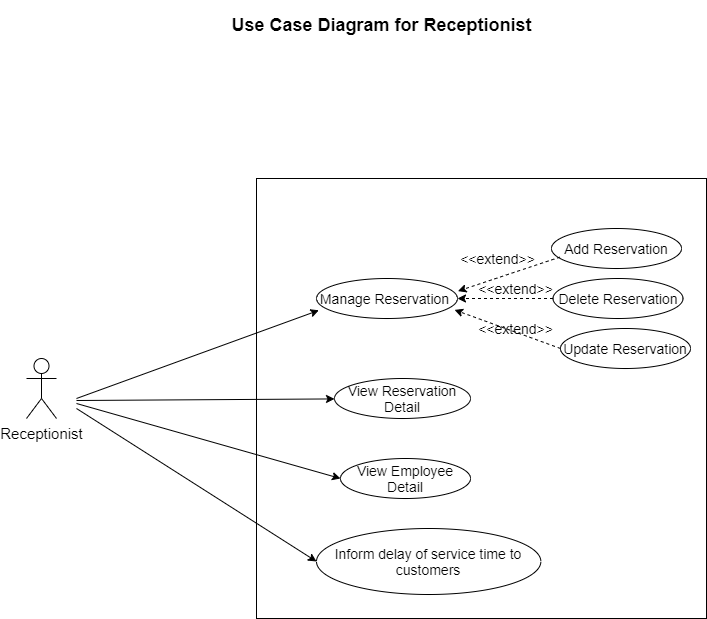

The diagram above was exported from draw.io. Its source (the exported page's mxGraphModel, read from the mxfile embedded in the PNG):
<mxGraphModel dx="1024" dy="592" grid="1" gridSize="10" guides="1" tooltips="1" connect="1" arrows="1" fold="1" page="1" pageScale="1" pageWidth="827" pageHeight="1169" math="0" shadow="0">
  <root>
    <mxCell id="0" />
    <mxCell id="1" parent="0" />
    <mxCell id="-H-3vnc4qVT9GJA_dagH-16" value="" style="rounded=0;whiteSpace=wrap;html=1;" parent="1" vertex="1">
      <mxGeometry x="300" y="250" width="450" height="440" as="geometry" />
    </mxCell>
    <mxCell id="-H-3vnc4qVT9GJA_dagH-1" value="&lt;h2&gt;&lt;font style=&quot;font-size: 18px&quot;&gt;Use Case Diagram for Receptionist&lt;/font&gt;&lt;/h2&gt;" style="text;html=1;align=center;verticalAlign=middle;resizable=0;points=[];autosize=1;" parent="1" vertex="1">
      <mxGeometry x="265" y="72" width="320" height="50" as="geometry" />
    </mxCell>
    <mxCell id="-H-3vnc4qVT9GJA_dagH-2" value="Manage Reservation&amp;nbsp;" style="ellipse;whiteSpace=wrap;html=1;fontSize=14;" parent="1" vertex="1">
      <mxGeometry x="360" y="350" width="141" height="40" as="geometry" />
    </mxCell>
    <mxCell id="-H-3vnc4qVT9GJA_dagH-3" value="View Employee Detail" style="ellipse;whiteSpace=wrap;html=1;fontSize=14;" parent="1" vertex="1">
      <mxGeometry x="384" y="530" width="130" height="40" as="geometry" />
    </mxCell>
    <mxCell id="-H-3vnc4qVT9GJA_dagH-4" value="Add Reservation" style="ellipse;whiteSpace=wrap;html=1;fontSize=14;" parent="1" vertex="1">
      <mxGeometry x="595" y="300" width="130" height="40" as="geometry" />
    </mxCell>
    <mxCell id="-H-3vnc4qVT9GJA_dagH-5" value="View Reservation Detail" style="ellipse;whiteSpace=wrap;html=1;fontSize=14;" parent="1" vertex="1">
      <mxGeometry x="378" y="450" width="136" height="40" as="geometry" />
    </mxCell>
    <mxCell id="-H-3vnc4qVT9GJA_dagH-6" value="Delete Reservation" style="ellipse;whiteSpace=wrap;html=1;fontSize=14;" parent="1" vertex="1">
      <mxGeometry x="596.5" y="350" width="130" height="40" as="geometry" />
    </mxCell>
    <mxCell id="-H-3vnc4qVT9GJA_dagH-7" value="Update Reservation" style="ellipse;whiteSpace=wrap;html=1;fontSize=14;" parent="1" vertex="1">
      <mxGeometry x="604" y="400" width="130" height="40" as="geometry" />
    </mxCell>
    <mxCell id="-H-3vnc4qVT9GJA_dagH-8" value="" style="endArrow=classic;html=1;fontSize=16;dashed=1;exitX=0.065;exitY=0.715;exitDx=0;exitDy=0;entryX=1.003;entryY=0.315;entryDx=0;entryDy=0;entryPerimeter=0;exitPerimeter=0;" parent="1" source="-H-3vnc4qVT9GJA_dagH-4" target="-H-3vnc4qVT9GJA_dagH-2" edge="1">
      <mxGeometry width="50" height="50" relative="1" as="geometry">
        <mxPoint x="516.5" y="280" as="sourcePoint" />
        <mxPoint x="452.94900000000007" y="70.60000000000002" as="targetPoint" />
      </mxGeometry>
    </mxCell>
    <mxCell id="-H-3vnc4qVT9GJA_dagH-9" value="" style="endArrow=classic;html=1;fontSize=16;dashed=1;exitX=0;exitY=0.5;exitDx=0;exitDy=0;entryX=0.979;entryY=0.785;entryDx=0;entryDy=0;entryPerimeter=0;" parent="1" source="-H-3vnc4qVT9GJA_dagH-7" target="-H-3vnc4qVT9GJA_dagH-2" edge="1">
      <mxGeometry width="50" height="50" relative="1" as="geometry">
        <mxPoint x="485.5" y="440" as="sourcePoint" />
        <mxPoint x="431.68000000000006" y="197" as="targetPoint" />
      </mxGeometry>
    </mxCell>
    <mxCell id="-H-3vnc4qVT9GJA_dagH-10" style="edgeStyle=orthogonalEdgeStyle;shape=flexArrow;rounded=0;orthogonalLoop=1;jettySize=auto;html=1;exitX=0.5;exitY=1;exitDx=0;exitDy=0;dashed=1;fontSize=14;" parent="1" source="-H-3vnc4qVT9GJA_dagH-7" target="-H-3vnc4qVT9GJA_dagH-7" edge="1">
      <mxGeometry relative="1" as="geometry" />
    </mxCell>
    <mxCell id="-H-3vnc4qVT9GJA_dagH-11" style="edgeStyle=orthogonalEdgeStyle;shape=flexArrow;rounded=0;orthogonalLoop=1;jettySize=auto;html=1;exitX=0.5;exitY=1;exitDx=0;exitDy=0;fontSize=14;" parent="1" source="-H-3vnc4qVT9GJA_dagH-3" target="-H-3vnc4qVT9GJA_dagH-3" edge="1">
      <mxGeometry relative="1" as="geometry" />
    </mxCell>
    <mxCell id="-H-3vnc4qVT9GJA_dagH-12" value="" style="endArrow=classic;html=1;fontSize=16;dashed=1;exitX=0;exitY=0.5;exitDx=0;exitDy=0;entryX=1;entryY=0.5;entryDx=0;entryDy=0;" parent="1" source="-H-3vnc4qVT9GJA_dagH-6" target="-H-3vnc4qVT9GJA_dagH-2" edge="1">
      <mxGeometry width="50" height="50" relative="1" as="geometry">
        <mxPoint x="575.5" y="380" as="sourcePoint" />
        <mxPoint x="533.3900000000001" y="372.1400000000001" as="targetPoint" />
      </mxGeometry>
    </mxCell>
    <mxCell id="-H-3vnc4qVT9GJA_dagH-13" value="&lt;span style=&quot;font-size: 14px;&quot;&gt;&amp;lt;&amp;lt;extend&amp;gt;&amp;gt;&lt;/span&gt;" style="text;html=1;align=center;verticalAlign=middle;resizable=0;points=[];autosize=1;fontSize=14;" parent="1" vertex="1">
      <mxGeometry x="514" y="350" width="90" height="20" as="geometry" />
    </mxCell>
    <mxCell id="-H-3vnc4qVT9GJA_dagH-14" value="&lt;span style=&quot;font-size: 14px;&quot;&gt;&amp;lt;&amp;lt;extend&amp;gt;&amp;gt;&lt;/span&gt;" style="text;html=1;align=center;verticalAlign=middle;resizable=0;points=[];autosize=1;fontSize=14;" parent="1" vertex="1">
      <mxGeometry x="514" y="390" width="90" height="20" as="geometry" />
    </mxCell>
    <mxCell id="-H-3vnc4qVT9GJA_dagH-15" value="&lt;font style=&quot;font-size: 14px;&quot;&gt;&amp;lt;&amp;lt;extend&amp;gt;&amp;gt;&lt;/font&gt;" style="text;html=1;align=center;verticalAlign=middle;resizable=0;points=[];autosize=1;fontSize=14;" parent="1" vertex="1">
      <mxGeometry x="495.5" y="320" width="90" height="20" as="geometry" />
    </mxCell>
    <mxCell id="-H-3vnc4qVT9GJA_dagH-17" value="Receptionist" style="shape=umlActor;verticalLabelPosition=bottom;labelBackgroundColor=#ffffff;verticalAlign=top;html=1;outlineConnect=0;fontSize=15;" parent="1" vertex="1">
      <mxGeometry x="70" y="430" width="30" height="60" as="geometry" />
    </mxCell>
    <mxCell id="-H-3vnc4qVT9GJA_dagH-18" value="" style="endArrow=classic;html=1;fontSize=15;" parent="1" target="-H-3vnc4qVT9GJA_dagH-5" edge="1">
      <mxGeometry width="50" height="50" relative="1" as="geometry">
        <mxPoint x="120" y="472" as="sourcePoint" />
        <mxPoint x="430" y="360" as="targetPoint" />
      </mxGeometry>
    </mxCell>
    <mxCell id="-H-3vnc4qVT9GJA_dagH-19" value="" style="endArrow=classic;html=1;fontSize=15;entryX=0;entryY=0.5;entryDx=0;entryDy=0;" parent="1" target="-H-3vnc4qVT9GJA_dagH-3" edge="1">
      <mxGeometry width="50" height="50" relative="1" as="geometry">
        <mxPoint x="120" y="475" as="sourcePoint" />
        <mxPoint x="170" y="425" as="targetPoint" />
      </mxGeometry>
    </mxCell>
    <mxCell id="-H-3vnc4qVT9GJA_dagH-20" value="" style="endArrow=classic;html=1;fontSize=15;entryX=0.017;entryY=0.795;entryDx=0;entryDy=0;entryPerimeter=0;" parent="1" target="-H-3vnc4qVT9GJA_dagH-2" edge="1">
      <mxGeometry width="50" height="50" relative="1" as="geometry">
        <mxPoint x="120" y="470" as="sourcePoint" />
        <mxPoint x="430" y="360" as="targetPoint" />
      </mxGeometry>
    </mxCell>
    <mxCell id="dRkT8rki8eLlodXPih8g-1" value="Inform delay of service time to customers" style="ellipse;whiteSpace=wrap;html=1;fontSize=14;" vertex="1" parent="1">
      <mxGeometry x="360" y="600" width="224.37" height="66" as="geometry" />
    </mxCell>
    <mxCell id="dRkT8rki8eLlodXPih8g-2" value="" style="endArrow=classic;html=1;entryX=0;entryY=0.5;entryDx=0;entryDy=0;" edge="1" parent="1" target="dRkT8rki8eLlodXPih8g-1">
      <mxGeometry width="50" height="50" relative="1" as="geometry">
        <mxPoint x="120" y="480" as="sourcePoint" />
        <mxPoint x="440" y="600" as="targetPoint" />
      </mxGeometry>
    </mxCell>
  </root>
</mxGraphModel>